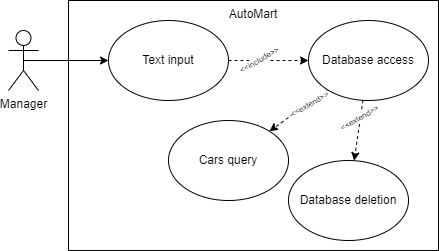

The diagram above was exported from draw.io. Its source (the exported page's mxGraphModel, read from the mxfile embedded in the PNG):
<mxGraphModel dx="1393" dy="766" grid="1" gridSize="10" guides="1" tooltips="1" connect="1" arrows="1" fold="1" page="1" pageScale="1" pageWidth="827" pageHeight="1169" math="0" shadow="0">
  <root>
    <mxCell id="0" />
    <mxCell id="1" parent="0" />
    <mxCell id="1gajFk2q3DB0TEObMgZk-1" value="AutoMart" style="rounded=0;whiteSpace=wrap;html=1;align=center;verticalAlign=top;spacing=2;" parent="1" vertex="1">
      <mxGeometry x="140" y="80" width="370" height="250" as="geometry" />
    </mxCell>
    <mxCell id="1gajFk2q3DB0TEObMgZk-2" value="Database access" style="ellipse;whiteSpace=wrap;html=1;" parent="1" vertex="1">
      <mxGeometry x="380" y="100" width="120" height="80" as="geometry" />
    </mxCell>
    <mxCell id="1gajFk2q3DB0TEObMgZk-3" value="" style="endArrow=classic;html=1;rounded=0;dashed=1;" parent="1" source="1gajFk2q3DB0TEObMgZk-2" target="1gajFk2q3DB0TEObMgZk-5" edge="1">
      <mxGeometry width="50" height="50" relative="1" as="geometry">
        <mxPoint x="281" y="335" as="sourcePoint" />
        <mxPoint x="200" y="305" as="targetPoint" />
      </mxGeometry>
    </mxCell>
    <mxCell id="1gajFk2q3DB0TEObMgZk-4" value="&amp;lt;&amp;lt;extend&amp;gt;&amp;gt;" style="edgeLabel;html=1;align=center;verticalAlign=middle;resizable=0;points=[];fontSize=8;rotation=-30;" parent="1gajFk2q3DB0TEObMgZk-3" connectable="0" vertex="1">
      <mxGeometry x="-0.4694" y="2" relative="1" as="geometry">
        <mxPoint x="-4" y="2" as="offset" />
      </mxGeometry>
    </mxCell>
    <mxCell id="1gajFk2q3DB0TEObMgZk-5" value="Database deletion" style="ellipse;whiteSpace=wrap;html=1;" parent="1" vertex="1">
      <mxGeometry x="360" y="240" width="120" height="80" as="geometry" />
    </mxCell>
    <mxCell id="1gajFk2q3DB0TEObMgZk-6" value="" style="endArrow=classic;html=1;rounded=0;exitX=0.5;exitY=0.5;exitDx=0;exitDy=0;exitPerimeter=0;" parent="1" target="1gajFk2q3DB0TEObMgZk-8" edge="1">
      <mxGeometry width="50" height="50" relative="1" as="geometry">
        <mxPoint x="95" y="140" as="sourcePoint" />
        <mxPoint x="174" y="267" as="targetPoint" />
      </mxGeometry>
    </mxCell>
    <mxCell id="1gajFk2q3DB0TEObMgZk-7" value="Manager" style="shape=umlActor;verticalLabelPosition=bottom;verticalAlign=top;html=1;outlineConnect=0;" parent="1" vertex="1">
      <mxGeometry x="80" y="110" width="30" height="60" as="geometry" />
    </mxCell>
    <mxCell id="1gajFk2q3DB0TEObMgZk-8" value="Text input" style="ellipse;whiteSpace=wrap;html=1;" parent="1" vertex="1">
      <mxGeometry x="180" y="100" width="120" height="80" as="geometry" />
    </mxCell>
    <mxCell id="1gajFk2q3DB0TEObMgZk-9" value="" style="endArrow=classic;html=1;rounded=0;dashed=1;" parent="1" source="1gajFk2q3DB0TEObMgZk-8" target="1gajFk2q3DB0TEObMgZk-2" edge="1">
      <mxGeometry width="50" height="50" relative="1" as="geometry">
        <mxPoint x="522" y="190" as="sourcePoint" />
        <mxPoint x="528" y="270" as="targetPoint" />
      </mxGeometry>
    </mxCell>
    <mxCell id="1gajFk2q3DB0TEObMgZk-10" value="&amp;lt;&amp;lt;include&amp;gt;&amp;gt;" style="edgeLabel;html=1;align=center;verticalAlign=middle;resizable=0;points=[];fontSize=8;rotation=-30;" parent="1gajFk2q3DB0TEObMgZk-9" connectable="0" vertex="1">
      <mxGeometry x="-0.4694" y="2" relative="1" as="geometry">
        <mxPoint x="9" y="2" as="offset" />
      </mxGeometry>
    </mxCell>
    <mxCell id="1gajFk2q3DB0TEObMgZk-11" value="" style="endArrow=classic;html=1;rounded=0;dashed=1;" parent="1" source="1gajFk2q3DB0TEObMgZk-2" target="1gajFk2q3DB0TEObMgZk-13" edge="1">
      <mxGeometry width="50" height="50" relative="1" as="geometry">
        <mxPoint x="315" y="160" as="sourcePoint" />
        <mxPoint x="55" y="287" as="targetPoint" />
      </mxGeometry>
    </mxCell>
    <mxCell id="1gajFk2q3DB0TEObMgZk-12" value="&amp;lt;&amp;lt;extend&amp;gt;&amp;gt;" style="edgeLabel;html=1;align=center;verticalAlign=middle;resizable=0;points=[];fontSize=8;rotation=-30;" parent="1gajFk2q3DB0TEObMgZk-11" connectable="0" vertex="1">
      <mxGeometry x="-0.4694" y="2" relative="1" as="geometry">
        <mxPoint x="-4" y="2" as="offset" />
      </mxGeometry>
    </mxCell>
    <mxCell id="1gajFk2q3DB0TEObMgZk-13" value="Cars query" style="ellipse;whiteSpace=wrap;html=1;" parent="1" vertex="1">
      <mxGeometry x="240" y="200" width="120" height="80" as="geometry" />
    </mxCell>
  </root>
</mxGraphModel>